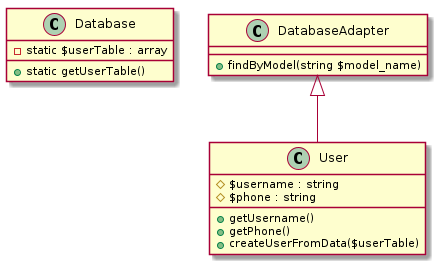

The diagram above was rendered by PlantUML. Its source (embedded in the PNG):
@startuml

class Database {
    - static $userTable : array
    + static getUserTable()
}

class DatabaseAdapter {
    + findByModel(string $model_name)
}

class User extends DatabaseAdapter {
    # $username : string
    # $phone : string
    + getUsername()
    + getPhone()
    + createUserFromData($userTable)
}

@enduml